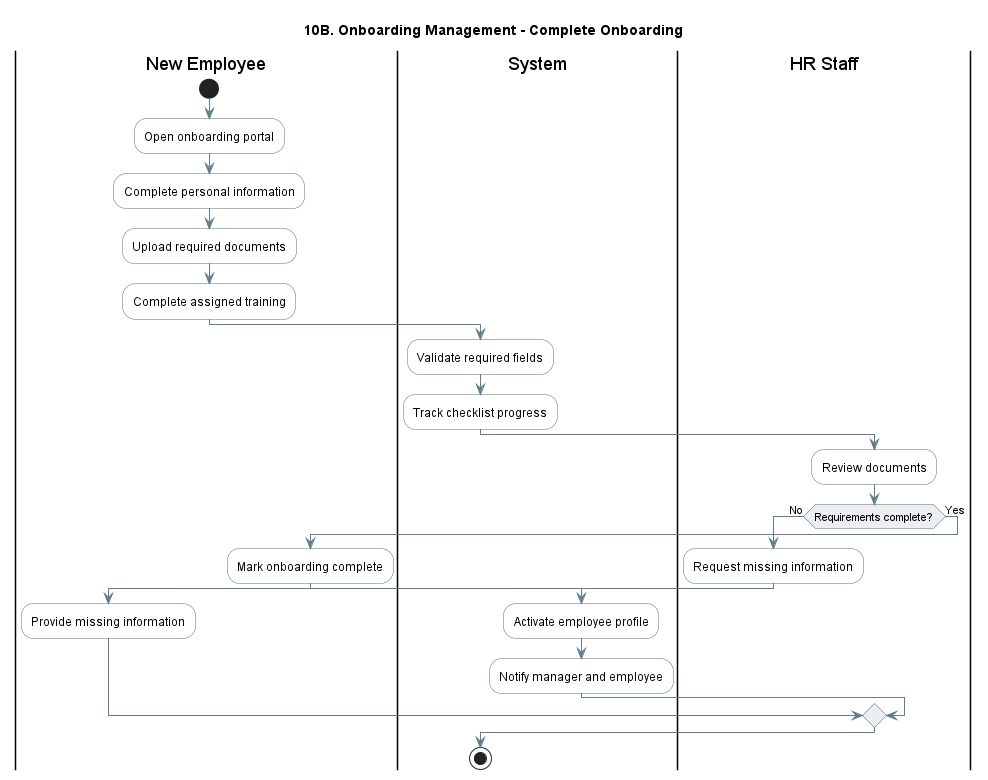

The diagram above was rendered by PlantUML. Its source (embedded in the PNG):
@startuml
title 10B. Onboarding Management - Complete Onboarding
skinparam shadowing false
skinparam activity {
  BackgroundColor #FFFFFF
  BorderColor #546E7A
  ArrowColor #607D8B
  DiamondBackgroundColor #ECEFF1
  DiamondBorderColor #546E7A
}
skinparam partition {
  BackgroundColor #FAFAFA
  BorderColor #90A4AE
}
|New Employee|
start
:Open onboarding portal;
:Complete personal information;
:Upload required documents;
:Complete assigned training;

|System|
:Validate required fields;
:Track checklist progress;

|HR Staff|
:Review documents;
if (Requirements complete?) then (No)
  :Request missing information;
  |New Employee|
  :Provide missing information;
else (Yes)
  :Mark onboarding complete;
  |System|
  :Activate employee profile;
  :Notify manager and employee;
endif
stop
@enduml